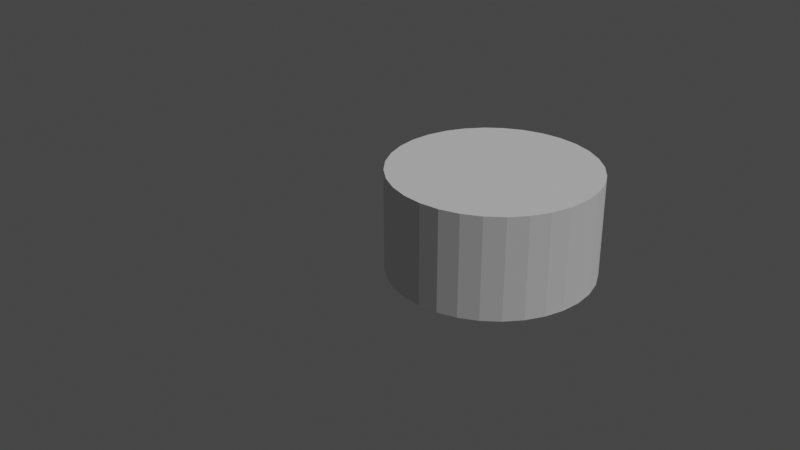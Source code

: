 # Source: cylinder.blend  (saved by Blender 3.6.13; exported with 4.5.12 LTS)
import bpy
from mathutils import Matrix  # noqa: F401  (used for matrix-valued properties, if any)

bpy.ops.wm.read_factory_settings(use_empty=True)
scene = bpy.context.scene
scene.name = 'Scene'

# ---- collections
col_collection = bpy.data.collections.new('Collection'); scene.collection.children.link(col_collection)

# ---- world
world_world = bpy.data.worlds.new('World'); scene.world = world_world
world_world.use_nodes = True; world_world.node_tree.nodes.clear()
_N = world_world.node_tree.nodes; _L = world_world.node_tree.links
n0 = _N.new('ShaderNodeOutputWorld'); n0.name = 'World Output'; n0.location = (300, 300)
n1 = _N.new('ShaderNodeBackground'); n1.name = 'Background'; n1.location = (10, 300)
n1.inputs[0].default_value = (0.05088, 0.05088, 0.05088, 1.0)
_L.new(n1.outputs[0], n0.inputs[0])
n0.is_active_output = True
world_world.color = (0.05088, 0.05088, 0.05088)
world_world.use_sun_shadow = False
world_world.sun_shadow_jitter_overblur = 0.0

# ---- cameras
cam_camera = bpy.data.cameras.new('Camera')
cam_camera.clip_start = 0.001
cam_camera.clip_end = 0.5
cam_camera.ortho_scale = 7.314

# ---- lights
light_light = bpy.data.lights.new('Light', 'POINT')
light_light.transmission_factor = 0.0
light_light.energy = 1000.0
light_light.shadow_soft_size = 0.1
light_light.shadow_maximum_resolution = 0.006
light_light.use_absolute_resolution = True

# ---- meshes
me_cylinder = bpy.data.meshes.new('Cylinder')
me_cylinder.from_pydata([(0.0, 0.01, -0.005), (0.0, 0.01, 0.005), (0.001951, 0.009808, -0.005), (0.001951, 0.009808, 0.005), (0.003827, 0.009239, -0.005), (0.003827, 0.009239, 0.005), (0.005556, 0.008315, -0.005), (0.005556, 0.008315, 0.005), (0.007071, 0.007071, -0.005), (0.007071, 0.007071, 0.005), (0.008315, 0.005556, -0.005), (0.008315, 0.005556, 0.005), (0.009239, 0.003827, -0.005), (0.009239, 0.003827, 0.005), (0.009808, 0.001951, -0.005), (0.009808, 0.001951, 0.005), (0.01, 0.0, -0.005), (0.01, 0.0, 0.005), (0.009808, -0.001951, -0.005), (0.009808, -0.001951, 0.005), (0.009239, -0.003827, -0.005), (0.009239, -0.003827, 0.005), (0.008315, -0.005556, -0.005), (0.008315, -0.005556, 0.005), (0.007071, -0.007071, -0.005), (0.007071, -0.007071, 0.005), (0.005556, -0.008315, -0.005), (0.005556, -0.008315, 0.005), (0.003827, -0.009239, -0.005), (0.003827, -0.009239, 0.005), (0.001951, -0.009808, -0.005), (0.001951, -0.009808, 0.005), (0.0, -0.01, -0.005), (0.0, -0.01, 0.005), (-0.001951, -0.009808, -0.005), (-0.001951, -0.009808, 0.005), (-0.003827, -0.009239, -0.005), (-0.003827, -0.009239, 0.005), (-0.005556, -0.008315, -0.005), (-0.005556, -0.008315, 0.005), (-0.007071, -0.007071, -0.005), (-0.007071, -0.007071, 0.005), (-0.008315, -0.005556, -0.005), (-0.008315, -0.005556, 0.005), (-0.009239, -0.003827, -0.005), (-0.009239, -0.003827, 0.005), (-0.009808, -0.001951, -0.005), (-0.009808, -0.001951, 0.005), (-0.01, 0.0, -0.005), (-0.01, 0.0, 0.005), (-0.009808, 0.001951, -0.005), (-0.009808, 0.001951, 0.005), (-0.009239, 0.003827, -0.005), (-0.009239, 0.003827, 0.005), (-0.008315, 0.005556, -0.005), (-0.008315, 0.005556, 0.005), (-0.007071, 0.007071, -0.005), (-0.007071, 0.007071, 0.005), (-0.005556, 0.008315, -0.005), (-0.005556, 0.008315, 0.005), (-0.003827, 0.009239, -0.005), (-0.003827, 0.009239, 0.005), (-0.001951, 0.009808, -0.005), (-0.001951, 0.009808, 0.005)], [], [(0, 1, 3, 2), (2, 3, 5, 4), (4, 5, 7, 6), (6, 7, 9, 8), (8, 9, 11, 10), (10, 11, 13, 12), (12, 13, 15, 14), (14, 15, 17, 16), (16, 17, 19, 18), (18, 19, 21, 20), (20, 21, 23, 22), (22, 23, 25, 24), (24, 25, 27, 26), (26, 27, 29, 28), (28, 29, 31, 30), (30, 31, 33, 32), (32, 33, 35, 34), (34, 35, 37, 36), (36, 37, 39, 38), (38, 39, 41, 40), (40, 41, 43, 42), (42, 43, 45, 44), (44, 45, 47, 46), (46, 47, 49, 48), (48, 49, 51, 50), (50, 51, 53, 52), (52, 53, 55, 54), (54, 55, 57, 56), (56, 57, 59, 58), (58, 59, 61, 60), (3, 1, 63, 61, 59, 57, 55, 53, 51, 49, 47, 45, 43, 41, 39, 37, 35, 33, 31, 29, 27, 25, 23, 21, 19, 17, 15, 13, 11, 9, 7, 5), (60, 61, 63, 62), (62, 63, 1, 0), (0, 2, 4, 6, 8, 10, 12, 14, 16, 18, 20, 22, 24, 26, 28, 30, 32, 34, 36, 38, 40, 42, 44, 46, 48, 50, 52, 54, 56, 58, 60, 62)])
_uv = me_cylinder.uv_layers.new(name='UVMap')
_uv.uv.foreach_set('vector', [1.0, 0.5, 1.0, 1.0, 0.9688, 1.0, 0.9688, 0.5, 0.9688, 0.5, 0.9688, 1.0, 0.9375, 1.0, 0.9375, 0.5, 0.9375, 0.5, 0.9375, 1.0, 0.9062, 1.0, 0.9062, 0.5, 0.9062, 0.5, 0.9062, 1.0, 0.875, 1.0, 0.875, 0.5, 0.875, 0.5, 0.875, 1.0, 0.8438, 1.0, 0.8438, 0.5, 0.8438, 0.5, 0.8438, 1.0, 0.8125, 1.0, 0.8125, 0.5, 0.8125, 0.5, 0.8125, 1.0, 0.7812, 1.0, 0.7812, 0.5, 0.7812, 0.5, 0.7812, 1.0, 0.75, 1.0, 0.75, 0.5, 0.75, 0.5, 0.75, 1.0, 0.7188, 1.0, 0.7188, 0.5, 0.7188, 0.5, 0.7188, 1.0, 0.6875, 1.0, 0.6875, 0.5, 0.6875, 0.5, 0.6875, 1.0, 0.6562, 1.0, 0.6562, 0.5, 0.6562, 0.5, 0.6562, 1.0, 0.625, 1.0, 0.625, 0.5, 0.625, 0.5, 0.625, 1.0, 0.5938, 1.0, 0.5938, 0.5, 0.5938, 0.5, 0.5938, 1.0, 0.5625, 1.0, 0.5625, 0.5, 0.5625, 0.5, 0.5625, 1.0, 0.5312, 1.0, 0.5312, 0.5, 0.5312, 0.5, 0.5312, 1.0, 0.5, 1.0, 0.5, 0.5, 0.5, 0.5, 0.5, 1.0, 0.4688, 1.0, 0.4688, 0.5, 0.4688, 0.5, 0.4688, 1.0, 0.4375, 1.0, 0.4375, 0.5, 0.4375, 0.5, 0.4375, 1.0, 0.4062, 1.0, 0.4062, 0.5, 0.4062, 0.5, 0.4062, 1.0, 0.375, 1.0, 0.375, 0.5, 0.375, 0.5, 0.375, 1.0, 0.3438, 1.0, 0.3438, 0.5, 0.3438, 0.5, 0.3438, 1.0, 0.3125, 1.0, 0.3125, 0.5, 0.3125, 0.5, 0.3125, 1.0, 0.2812, 1.0, 0.2812, 0.5, 0.2812, 0.5, 0.2812, 1.0, 0.25, 1.0, 0.25, 0.5, 0.25, 0.5, 0.25, 1.0, 0.2188, 1.0, 0.2188, 0.5, 0.2188, 0.5, 0.2188, 1.0, 0.1875, 1.0, 0.1875, 0.5, 0.1875, 0.5, 0.1875, 1.0, 0.1562, 1.0, 0.1562, 0.5, 0.1562, 0.5, 0.1562, 1.0, 0.125, 1.0, 0.125, 0.5, 0.125, 0.5, 0.125, 1.0, 0.09375, 1.0, 0.09375, 0.5, 0.09375, 0.5, 0.09375, 1.0, 0.0625, 1.0, 0.0625, 0.5, 0.2968, 0.4854, 0.25, 0.49, 0.2032, 0.4854, 0.1582, 0.4717, 0.1167, 0.4496, 0.08029, 0.4197, 0.05045, 0.3833, 0.02827, 0.3418, 0.01461, 0.2968, 0.01, 0.25, 0.01461, 0.2032, 0.02827, 0.1582, 0.05045, 0.1167, 0.08029, 0.08029, 0.1167, 0.05045, 0.1582, 0.02827, 0.2032, 0.01461, 0.25, 0.01, 0.2968, 0.01461, 0.3418, 0.02827, 0.3833, 0.05045, 0.4197, 0.08029, 0.4496, 0.1167, 0.4717, 0.1582, 0.4854, 0.2032, 0.49, 0.25, 0.4854, 0.2968, 0.4717, 0.3418, 0.4496, 0.3833, 0.4197, 0.4197, 0.3833, 0.4496, 0.3418, 0.4717, 0.0625, 0.5, 0.0625, 1.0, 0.03125, 1.0, 0.03125, 0.5, 0.03125, 0.5, 0.03125, 1.0, 0.0, 1.0, 0.0, 0.5, 0.75, 0.49, 0.7968, 0.4854, 0.8418, 0.4717, 0.8833, 0.4496, 0.9197, 0.4197, 0.9496, 0.3833, 0.9717, 0.3418, 0.9854, 0.2968, 0.99, 0.25, 0.9854, 0.2032, 0.9717, 0.1582, 0.9496, 0.1167, 0.9197, 0.08029, 0.8833, 0.05045, 0.8418, 0.02827, 0.7968, 0.01461, 0.75, 0.01, 0.7032, 0.01461, 0.6582, 0.02827, 0.6167, 0.05045, 0.5803, 0.08029, 0.5504, 0.1167, 0.5283, 0.1582, 0.5146, 0.2032, 0.51, 0.25, 0.5146, 0.2968, 0.5283, 0.3418, 0.5504, 0.3833, 0.5803, 0.4197, 0.6167, 0.4496, 0.6582, 0.4717, 0.7032, 0.4854])
me_cylinder.update()

# ---- objects
ob_light = bpy.data.objects.new('Light', light_light)
ob_camera = bpy.data.objects.new('Camera', cam_camera)
ob_cylinder = bpy.data.objects.new('Cylinder', me_cylinder)

# ---- transforms, parenting, visibility, modifiers, constraints
ob_light.location = (4.076, 1.005, 5.904)
ob_light.rotation_euler = (0.6503, 0.05522, 1.866)
ob_light.lock_rotations_4d = False
ob_light.empty_display_type = 'ARROWS'
ob_light.color = (0.0, 0.0, 0.0, 0.0)
ob_light.lineart.crease_threshold = 0.0
ob_camera.location = (0.07, -0.06, 0.04)
ob_camera.rotation_euler = (1.109, 0.0, 0.9546)
ob_camera.lock_rotations_4d = False
ob_camera.empty_display_type = 'ARROWS'
ob_camera.color = (0.0, 0.0, 0.0, 0.0)
ob_camera.display_type = 'WIRE'
ob_camera.lineart.crease_threshold = 0.0
ob_cylinder.location = (0.0, 0.0, -0.005)

# ---- collection membership
col_collection.objects.link(ob_light)
col_collection.objects.link(ob_camera)
col_collection.objects.link(ob_cylinder)

# ---- scene / render settings (as saved in the file)
scene.camera = ob_camera
scene.frame_start = 1; scene.frame_end = 250; scene.frame_set(1)
scene.render.engine = 'BLENDER_EEVEE_NEXT'
scene.cycles.sampling_pattern = 'TABULATED_SOBOL'
scene.view_settings.view_transform = 'Filmic'
bpy.context.view_layer.update()
